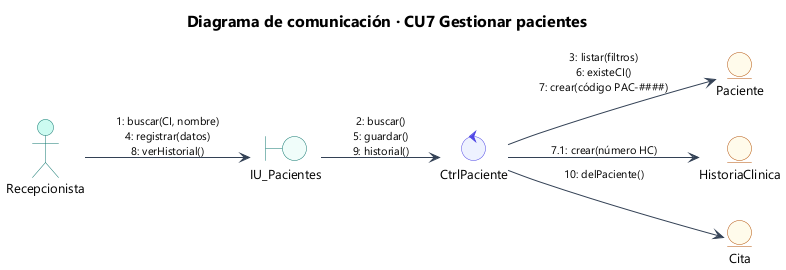

The diagram above was rendered by PlantUML. Its source (embedded in the PNG):
@startuml 30_com_cu07
!include estilo.iuml
title Diagrama de comunicación · CU7 Gestionar pacientes
left to right direction
actor "Recepcionista" as A
boundary "IU_Pacientes" as IU
control "CtrlPaciente" as C
entity "Paciente" as P
entity "HistoriaClinica" as H
entity "Cita" as CI
A --> IU : "1: buscar(CI, nombre)\n4: registrar(datos)\n8: verHistorial()"
IU --> C : "2: buscar()\n5: guardar()\n9: historial()"
C --> P : "3: listar(filtros)\n6: existeCI()\n7: crear(código PAC-####)"
C --> H : "7.1: crear(número HC)"
C --> CI : "10: delPaciente()"
@enduml